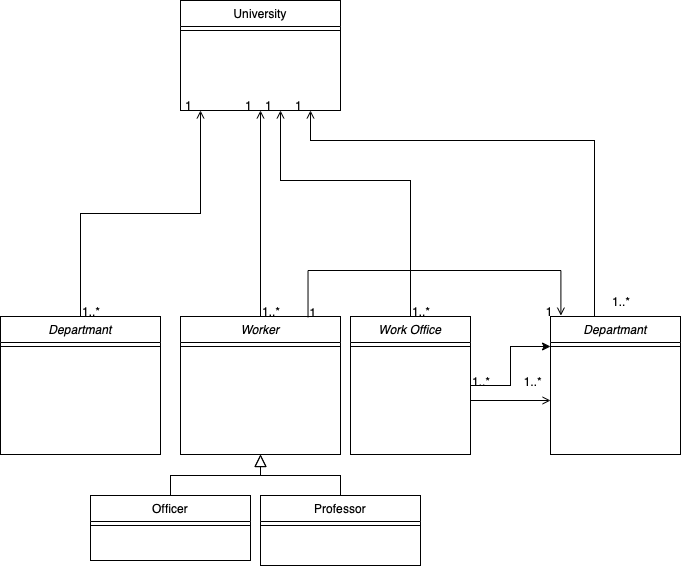

The diagram above was exported from draw.io. Its source (the exported page's mxGraphModel, read from the mxfile embedded in the PNG):
<mxGraphModel dx="1186" dy="685" grid="1" gridSize="10" guides="1" tooltips="1" connect="1" arrows="1" fold="1" page="1" pageScale="1" pageWidth="827" pageHeight="1169" background="#FFFFFF" math="0" shadow="0">
  <root>
    <mxCell id="WIyWlLk6GJQsqaUBKTNV-0" />
    <mxCell id="WIyWlLk6GJQsqaUBKTNV-1" parent="WIyWlLk6GJQsqaUBKTNV-0" />
    <mxCell id="zkfFHV4jXpPFQw0GAbJ--0" value="Worker" style="swimlane;fontStyle=2;align=center;verticalAlign=top;childLayout=stackLayout;horizontal=1;startSize=26;horizontalStack=0;resizeParent=1;resizeLast=0;collapsible=1;marginBottom=0;rounded=0;shadow=0;strokeWidth=1;" parent="WIyWlLk6GJQsqaUBKTNV-1" vertex="1">
      <mxGeometry x="320" y="336" width="160" height="138" as="geometry">
        <mxRectangle x="230" y="140" width="160" height="26" as="alternateBounds" />
      </mxGeometry>
    </mxCell>
    <mxCell id="zkfFHV4jXpPFQw0GAbJ--4" value="" style="line;html=1;strokeWidth=1;align=left;verticalAlign=middle;spacingTop=-1;spacingLeft=3;spacingRight=3;rotatable=0;labelPosition=right;points=[];portConstraint=eastwest;" parent="zkfFHV4jXpPFQw0GAbJ--0" vertex="1">
      <mxGeometry y="26" width="160" height="8" as="geometry" />
    </mxCell>
    <mxCell id="zkfFHV4jXpPFQw0GAbJ--6" value="Officer" style="swimlane;fontStyle=0;align=center;verticalAlign=top;childLayout=stackLayout;horizontal=1;startSize=26;horizontalStack=0;resizeParent=1;resizeLast=0;collapsible=1;marginBottom=0;rounded=0;shadow=0;strokeWidth=1;" parent="WIyWlLk6GJQsqaUBKTNV-1" vertex="1">
      <mxGeometry x="230" y="515" width="160" height="65" as="geometry">
        <mxRectangle x="130" y="380" width="160" height="26" as="alternateBounds" />
      </mxGeometry>
    </mxCell>
    <mxCell id="zkfFHV4jXpPFQw0GAbJ--9" value="" style="line;html=1;strokeWidth=1;align=left;verticalAlign=middle;spacingTop=-1;spacingLeft=3;spacingRight=3;rotatable=0;labelPosition=right;points=[];portConstraint=eastwest;" parent="zkfFHV4jXpPFQw0GAbJ--6" vertex="1">
      <mxGeometry y="26" width="160" height="8" as="geometry" />
    </mxCell>
    <mxCell id="zkfFHV4jXpPFQw0GAbJ--12" value="" style="endArrow=block;endSize=10;endFill=0;shadow=0;strokeWidth=1;rounded=0;edgeStyle=elbowEdgeStyle;elbow=vertical;" parent="WIyWlLk6GJQsqaUBKTNV-1" source="zkfFHV4jXpPFQw0GAbJ--6" target="zkfFHV4jXpPFQw0GAbJ--0" edge="1">
      <mxGeometry width="160" relative="1" as="geometry">
        <mxPoint x="200" y="203" as="sourcePoint" />
        <mxPoint x="200" y="203" as="targetPoint" />
      </mxGeometry>
    </mxCell>
    <mxCell id="zkfFHV4jXpPFQw0GAbJ--13" value="Professor" style="swimlane;fontStyle=0;align=center;verticalAlign=top;childLayout=stackLayout;horizontal=1;startSize=26;horizontalStack=0;resizeParent=1;resizeLast=0;collapsible=1;marginBottom=0;rounded=0;shadow=0;strokeWidth=1;" parent="WIyWlLk6GJQsqaUBKTNV-1" vertex="1">
      <mxGeometry x="400" y="515" width="160" height="70" as="geometry">
        <mxRectangle x="340" y="380" width="170" height="26" as="alternateBounds" />
      </mxGeometry>
    </mxCell>
    <mxCell id="zkfFHV4jXpPFQw0GAbJ--15" value="" style="line;html=1;strokeWidth=1;align=left;verticalAlign=middle;spacingTop=-1;spacingLeft=3;spacingRight=3;rotatable=0;labelPosition=right;points=[];portConstraint=eastwest;" parent="zkfFHV4jXpPFQw0GAbJ--13" vertex="1">
      <mxGeometry y="26" width="160" height="8" as="geometry" />
    </mxCell>
    <mxCell id="zkfFHV4jXpPFQw0GAbJ--16" value="" style="endArrow=block;endSize=10;endFill=0;shadow=0;strokeWidth=1;rounded=0;edgeStyle=elbowEdgeStyle;elbow=vertical;" parent="WIyWlLk6GJQsqaUBKTNV-1" source="zkfFHV4jXpPFQw0GAbJ--13" target="zkfFHV4jXpPFQw0GAbJ--0" edge="1">
      <mxGeometry width="160" relative="1" as="geometry">
        <mxPoint x="210" y="373" as="sourcePoint" />
        <mxPoint x="310" y="271" as="targetPoint" />
      </mxGeometry>
    </mxCell>
    <mxCell id="zkfFHV4jXpPFQw0GAbJ--17" value="University" style="swimlane;fontStyle=0;align=center;verticalAlign=top;childLayout=stackLayout;horizontal=1;startSize=26;horizontalStack=0;resizeParent=1;resizeLast=0;collapsible=1;marginBottom=0;rounded=0;shadow=0;strokeWidth=1;" parent="WIyWlLk6GJQsqaUBKTNV-1" vertex="1">
      <mxGeometry x="320" y="20" width="160" height="110" as="geometry">
        <mxRectangle x="550" y="140" width="160" height="26" as="alternateBounds" />
      </mxGeometry>
    </mxCell>
    <mxCell id="zkfFHV4jXpPFQw0GAbJ--23" value="" style="line;html=1;strokeWidth=1;align=left;verticalAlign=middle;spacingTop=-1;spacingLeft=3;spacingRight=3;rotatable=0;labelPosition=right;points=[];portConstraint=eastwest;" parent="zkfFHV4jXpPFQw0GAbJ--17" vertex="1">
      <mxGeometry y="26" width="160" height="8" as="geometry" />
    </mxCell>
    <mxCell id="zkfFHV4jXpPFQw0GAbJ--26" value="" style="endArrow=open;shadow=0;strokeWidth=1;rounded=0;endFill=1;edgeStyle=elbowEdgeStyle;elbow=vertical;" parent="WIyWlLk6GJQsqaUBKTNV-1" source="zkfFHV4jXpPFQw0GAbJ--0" target="zkfFHV4jXpPFQw0GAbJ--17" edge="1">
      <mxGeometry x="0.5" y="41" relative="1" as="geometry">
        <mxPoint x="380" y="192" as="sourcePoint" />
        <mxPoint x="540" y="192" as="targetPoint" />
        <mxPoint x="-40" y="32" as="offset" />
      </mxGeometry>
    </mxCell>
    <mxCell id="zkfFHV4jXpPFQw0GAbJ--27" value="1..*" style="resizable=0;align=left;verticalAlign=bottom;labelBackgroundColor=none;fontSize=12;" parent="zkfFHV4jXpPFQw0GAbJ--26" connectable="0" vertex="1">
      <mxGeometry x="-1" relative="1" as="geometry">
        <mxPoint y="4" as="offset" />
      </mxGeometry>
    </mxCell>
    <mxCell id="zkfFHV4jXpPFQw0GAbJ--28" value="1" style="resizable=0;align=right;verticalAlign=bottom;labelBackgroundColor=none;fontSize=12;" parent="zkfFHV4jXpPFQw0GAbJ--26" connectable="0" vertex="1">
      <mxGeometry x="1" relative="1" as="geometry">
        <mxPoint x="-7" y="4" as="offset" />
      </mxGeometry>
    </mxCell>
    <mxCell id="FK9h3a81LPQm2RPYYk2Q-23" value="" style="edgeStyle=orthogonalEdgeStyle;rounded=0;orthogonalLoop=1;jettySize=auto;html=1;" parent="WIyWlLk6GJQsqaUBKTNV-1" source="FK9h3a81LPQm2RPYYk2Q-0" target="FK9h3a81LPQm2RPYYk2Q-3" edge="1">
      <mxGeometry relative="1" as="geometry" />
    </mxCell>
    <mxCell id="FK9h3a81LPQm2RPYYk2Q-0" value="Work Office" style="swimlane;fontStyle=2;align=center;verticalAlign=top;childLayout=stackLayout;horizontal=1;startSize=26;horizontalStack=0;resizeParent=1;resizeLast=0;collapsible=1;marginBottom=0;rounded=0;shadow=0;strokeWidth=1;" parent="WIyWlLk6GJQsqaUBKTNV-1" vertex="1">
      <mxGeometry x="490" y="336" width="120" height="138" as="geometry">
        <mxRectangle x="230" y="140" width="160" height="26" as="alternateBounds" />
      </mxGeometry>
    </mxCell>
    <mxCell id="FK9h3a81LPQm2RPYYk2Q-1" value="" style="line;html=1;strokeWidth=1;align=left;verticalAlign=middle;spacingTop=-1;spacingLeft=3;spacingRight=3;rotatable=0;labelPosition=right;points=[];portConstraint=eastwest;" parent="FK9h3a81LPQm2RPYYk2Q-0" vertex="1">
      <mxGeometry y="26" width="120" height="8" as="geometry" />
    </mxCell>
    <mxCell id="FK9h3a81LPQm2RPYYk2Q-2" value="Departmant" style="swimlane;fontStyle=2;align=center;verticalAlign=top;childLayout=stackLayout;horizontal=1;startSize=26;horizontalStack=0;resizeParent=1;resizeLast=0;collapsible=1;marginBottom=0;rounded=0;shadow=0;strokeWidth=1;" parent="WIyWlLk6GJQsqaUBKTNV-1" vertex="1">
      <mxGeometry x="690" y="336" width="130" height="138" as="geometry">
        <mxRectangle x="230" y="140" width="160" height="26" as="alternateBounds" />
      </mxGeometry>
    </mxCell>
    <mxCell id="FK9h3a81LPQm2RPYYk2Q-3" value="" style="line;html=1;strokeWidth=1;align=left;verticalAlign=middle;spacingTop=-1;spacingLeft=3;spacingRight=3;rotatable=0;labelPosition=right;points=[];portConstraint=eastwest;" parent="FK9h3a81LPQm2RPYYk2Q-2" vertex="1">
      <mxGeometry y="26" width="130" height="8" as="geometry" />
    </mxCell>
    <mxCell id="FK9h3a81LPQm2RPYYk2Q-4" value="Departmant" style="swimlane;fontStyle=2;align=center;verticalAlign=top;childLayout=stackLayout;horizontal=1;startSize=26;horizontalStack=0;resizeParent=1;resizeLast=0;collapsible=1;marginBottom=0;rounded=0;shadow=0;strokeWidth=1;" parent="WIyWlLk6GJQsqaUBKTNV-1" vertex="1">
      <mxGeometry x="140" y="336" width="160" height="138" as="geometry">
        <mxRectangle x="230" y="140" width="160" height="26" as="alternateBounds" />
      </mxGeometry>
    </mxCell>
    <mxCell id="FK9h3a81LPQm2RPYYk2Q-5" value="" style="line;html=1;strokeWidth=1;align=left;verticalAlign=middle;spacingTop=-1;spacingLeft=3;spacingRight=3;rotatable=0;labelPosition=right;points=[];portConstraint=eastwest;" parent="FK9h3a81LPQm2RPYYk2Q-4" vertex="1">
      <mxGeometry y="26" width="160" height="8" as="geometry" />
    </mxCell>
    <mxCell id="FK9h3a81LPQm2RPYYk2Q-6" value="" style="endArrow=open;shadow=0;strokeWidth=1;rounded=0;endFill=1;edgeStyle=elbowEdgeStyle;elbow=vertical;exitX=0.5;exitY=0;exitDx=0;exitDy=0;" parent="WIyWlLk6GJQsqaUBKTNV-1" source="FK9h3a81LPQm2RPYYk2Q-0" edge="1">
      <mxGeometry x="0.5" y="41" relative="1" as="geometry">
        <mxPoint x="410" y="345.9999999999999" as="sourcePoint" />
        <mxPoint x="420" y="130" as="targetPoint" />
        <mxPoint x="-40" y="32" as="offset" />
        <Array as="points">
          <mxPoint x="520" y="200" />
        </Array>
      </mxGeometry>
    </mxCell>
    <mxCell id="FK9h3a81LPQm2RPYYk2Q-7" value="1..*" style="resizable=0;align=left;verticalAlign=bottom;labelBackgroundColor=none;fontSize=12;" parent="FK9h3a81LPQm2RPYYk2Q-6" connectable="0" vertex="1">
      <mxGeometry x="-1" relative="1" as="geometry">
        <mxPoint y="4" as="offset" />
      </mxGeometry>
    </mxCell>
    <mxCell id="FK9h3a81LPQm2RPYYk2Q-8" value="1" style="resizable=0;align=right;verticalAlign=bottom;labelBackgroundColor=none;fontSize=12;" parent="FK9h3a81LPQm2RPYYk2Q-6" connectable="0" vertex="1">
      <mxGeometry x="1" relative="1" as="geometry">
        <mxPoint x="-7" y="4" as="offset" />
      </mxGeometry>
    </mxCell>
    <mxCell id="FK9h3a81LPQm2RPYYk2Q-9" value="" style="endArrow=open;shadow=0;strokeWidth=1;rounded=0;endFill=1;edgeStyle=elbowEdgeStyle;elbow=vertical;exitX=0.5;exitY=0;exitDx=0;exitDy=0;" parent="WIyWlLk6GJQsqaUBKTNV-1" edge="1">
      <mxGeometry x="0.5" y="41" relative="1" as="geometry">
        <mxPoint x="734" y="335.9999999999999" as="sourcePoint" />
        <mxPoint x="450" y="130" as="targetPoint" />
        <mxPoint x="-40" y="32" as="offset" />
        <Array as="points">
          <mxPoint x="440" y="160" />
          <mxPoint x="570" y="180" />
        </Array>
      </mxGeometry>
    </mxCell>
    <mxCell id="FK9h3a81LPQm2RPYYk2Q-10" value="1..*" style="resizable=0;align=left;verticalAlign=bottom;labelBackgroundColor=none;fontSize=12;" parent="FK9h3a81LPQm2RPYYk2Q-9" connectable="0" vertex="1">
      <mxGeometry x="-1" relative="1" as="geometry">
        <mxPoint x="16" y="-6" as="offset" />
      </mxGeometry>
    </mxCell>
    <mxCell id="FK9h3a81LPQm2RPYYk2Q-11" value="1" style="resizable=0;align=right;verticalAlign=bottom;labelBackgroundColor=none;fontSize=12;" parent="FK9h3a81LPQm2RPYYk2Q-9" connectable="0" vertex="1">
      <mxGeometry x="1" relative="1" as="geometry">
        <mxPoint x="-7" y="4" as="offset" />
      </mxGeometry>
    </mxCell>
    <mxCell id="FK9h3a81LPQm2RPYYk2Q-12" value="" style="endArrow=open;shadow=0;strokeWidth=1;rounded=0;endFill=1;edgeStyle=elbowEdgeStyle;elbow=vertical;exitX=0.5;exitY=0;exitDx=0;exitDy=0;" parent="WIyWlLk6GJQsqaUBKTNV-1" source="FK9h3a81LPQm2RPYYk2Q-4" edge="1">
      <mxGeometry x="0.5" y="41" relative="1" as="geometry">
        <mxPoint x="220" y="330" as="sourcePoint" />
        <mxPoint x="340" y="130" as="targetPoint" />
        <mxPoint x="-40" y="32" as="offset" />
      </mxGeometry>
    </mxCell>
    <mxCell id="FK9h3a81LPQm2RPYYk2Q-13" value="1..*" style="resizable=0;align=left;verticalAlign=bottom;labelBackgroundColor=none;fontSize=12;" parent="FK9h3a81LPQm2RPYYk2Q-12" connectable="0" vertex="1">
      <mxGeometry x="-1" relative="1" as="geometry">
        <mxPoint y="4" as="offset" />
      </mxGeometry>
    </mxCell>
    <mxCell id="FK9h3a81LPQm2RPYYk2Q-14" value="1" style="resizable=0;align=right;verticalAlign=bottom;labelBackgroundColor=none;fontSize=12;" parent="FK9h3a81LPQm2RPYYk2Q-12" connectable="0" vertex="1">
      <mxGeometry x="1" relative="1" as="geometry">
        <mxPoint x="-7" y="4" as="offset" />
      </mxGeometry>
    </mxCell>
    <mxCell id="FK9h3a81LPQm2RPYYk2Q-16" value="" style="endArrow=open;shadow=0;strokeWidth=1;rounded=0;endFill=1;edgeStyle=elbowEdgeStyle;elbow=vertical;exitX=0.797;exitY=0.007;exitDx=0;exitDy=0;exitPerimeter=0;entryX=0.08;entryY=-0.006;entryDx=0;entryDy=0;entryPerimeter=0;" parent="WIyWlLk6GJQsqaUBKTNV-1" source="zkfFHV4jXpPFQw0GAbJ--0" target="FK9h3a81LPQm2RPYYk2Q-2" edge="1">
      <mxGeometry x="0.5" y="41" relative="1" as="geometry">
        <mxPoint x="450" y="330" as="sourcePoint" />
        <mxPoint x="700" y="330" as="targetPoint" />
        <mxPoint x="-40" y="32" as="offset" />
        <Array as="points">
          <mxPoint x="700" y="290" />
          <mxPoint x="690" y="310" />
          <mxPoint x="580" y="270" />
        </Array>
      </mxGeometry>
    </mxCell>
    <mxCell id="FK9h3a81LPQm2RPYYk2Q-17" value="1" style="resizable=0;align=left;verticalAlign=bottom;labelBackgroundColor=none;fontSize=12;" parent="FK9h3a81LPQm2RPYYk2Q-16" connectable="0" vertex="1">
      <mxGeometry x="-1" relative="1" as="geometry">
        <mxPoint y="4" as="offset" />
      </mxGeometry>
    </mxCell>
    <mxCell id="FK9h3a81LPQm2RPYYk2Q-18" value="1" style="resizable=0;align=right;verticalAlign=bottom;labelBackgroundColor=none;fontSize=12;" parent="FK9h3a81LPQm2RPYYk2Q-16" connectable="0" vertex="1">
      <mxGeometry x="1" relative="1" as="geometry">
        <mxPoint x="-7" y="4" as="offset" />
      </mxGeometry>
    </mxCell>
    <mxCell id="FK9h3a81LPQm2RPYYk2Q-19" value="" style="endArrow=open;shadow=0;strokeWidth=1;rounded=0;endFill=1;edgeStyle=elbowEdgeStyle;elbow=vertical;" parent="WIyWlLk6GJQsqaUBKTNV-1" edge="1">
      <mxGeometry x="0.5" y="41" relative="1" as="geometry">
        <mxPoint x="610" y="420" as="sourcePoint" />
        <mxPoint x="690" y="420" as="targetPoint" />
        <mxPoint x="-40" y="32" as="offset" />
        <Array as="points" />
      </mxGeometry>
    </mxCell>
    <mxCell id="FK9h3a81LPQm2RPYYk2Q-20" value="1..*" style="resizable=0;align=left;verticalAlign=bottom;labelBackgroundColor=none;fontSize=12;" parent="FK9h3a81LPQm2RPYYk2Q-19" connectable="0" vertex="1">
      <mxGeometry x="-1" relative="1" as="geometry">
        <mxPoint y="-10" as="offset" />
      </mxGeometry>
    </mxCell>
    <mxCell id="FK9h3a81LPQm2RPYYk2Q-21" value="1..*" style="resizable=0;align=right;verticalAlign=bottom;labelBackgroundColor=none;fontSize=12;" parent="FK9h3a81LPQm2RPYYk2Q-19" connectable="0" vertex="1">
      <mxGeometry x="1" relative="1" as="geometry">
        <mxPoint x="-7" y="-10" as="offset" />
      </mxGeometry>
    </mxCell>
  </root>
</mxGraphModel>